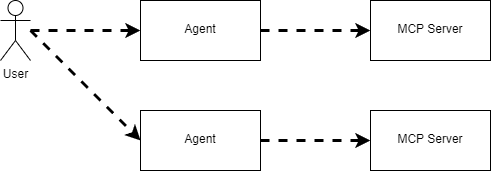

The diagram above was exported from draw.io. Its source (the exported page's mxGraphModel, read from the mxfile embedded in the PNG):
<mxGraphModel dx="744" dy="480" grid="1" gridSize="10" guides="1" tooltips="1" connect="1" arrows="1" fold="1" page="1" pageScale="1" pageWidth="850" pageHeight="1100" math="0" shadow="0">
  <root>
    <mxCell id="0" />
    <mxCell id="1" parent="0" />
    <mxCell id="aVN4WHolgnQnMbO9C0RO-4" value="" style="rounded=0;whiteSpace=wrap;html=1;" parent="1" vertex="1">
      <mxGeometry x="480" y="240" width="120" height="60" as="geometry" />
    </mxCell>
    <mxCell id="aVN4WHolgnQnMbO9C0RO-1" value="" style="rounded=0;whiteSpace=wrap;html=1;" parent="1" vertex="1">
      <mxGeometry x="250" y="240" width="120" height="60" as="geometry" />
    </mxCell>
    <mxCell id="aVN4WHolgnQnMbO9C0RO-2" value="Agent" style="text;html=1;align=center;verticalAlign=middle;whiteSpace=wrap;rounded=0;" parent="1" vertex="1">
      <mxGeometry x="265" y="254" width="90" height="30" as="geometry" />
    </mxCell>
    <mxCell id="aVN4WHolgnQnMbO9C0RO-3" value="MCP Server" style="text;whiteSpace=wrap;align=center;" parent="1" vertex="1">
      <mxGeometry x="495" y="255" width="90" height="30" as="geometry" />
    </mxCell>
    <mxCell id="CsBxFU0ll_3dslrYg9mX-1" value="User" style="shape=umlActor;verticalLabelPosition=bottom;verticalAlign=top;html=1;outlineConnect=0;" parent="1" vertex="1">
      <mxGeometry x="110" y="240" width="30" height="60" as="geometry" />
    </mxCell>
    <mxCell id="MGi1t14IO0t5gAubtUnw-1" value="" style="rounded=0;whiteSpace=wrap;html=1;" parent="1" vertex="1">
      <mxGeometry x="250" y="350" width="120" height="60" as="geometry" />
    </mxCell>
    <mxCell id="MGi1t14IO0t5gAubtUnw-2" value="Agent" style="text;html=1;align=center;verticalAlign=middle;whiteSpace=wrap;rounded=0;" parent="1" vertex="1">
      <mxGeometry x="265" y="364" width="90" height="30" as="geometry" />
    </mxCell>
    <mxCell id="MGi1t14IO0t5gAubtUnw-3" value="" style="endArrow=classic;html=1;rounded=0;entryX=0;entryY=0.5;entryDx=0;entryDy=0;strokeWidth=3;dashed=1;" parent="1" source="CsBxFU0ll_3dslrYg9mX-1" target="aVN4WHolgnQnMbO9C0RO-1" edge="1">
      <mxGeometry width="50" height="50" relative="1" as="geometry">
        <mxPoint x="150" y="430" as="sourcePoint" />
        <mxPoint x="200" y="380" as="targetPoint" />
      </mxGeometry>
    </mxCell>
    <mxCell id="MGi1t14IO0t5gAubtUnw-4" value="" style="endArrow=classic;html=1;rounded=0;entryX=0;entryY=0.5;entryDx=0;entryDy=0;strokeWidth=3;dashed=1;" parent="1" target="aVN4WHolgnQnMbO9C0RO-4" edge="1">
      <mxGeometry width="50" height="50" relative="1" as="geometry">
        <mxPoint x="370" y="270" as="sourcePoint" />
        <mxPoint x="260" y="280" as="targetPoint" />
      </mxGeometry>
    </mxCell>
    <mxCell id="MGi1t14IO0t5gAubtUnw-6" value="" style="endArrow=classic;html=1;rounded=0;entryX=0;entryY=0.5;entryDx=0;entryDy=0;strokeWidth=3;dashed=1;" parent="1" target="MGi1t14IO0t5gAubtUnw-1" edge="1">
      <mxGeometry width="50" height="50" relative="1" as="geometry">
        <mxPoint x="140" y="270" as="sourcePoint" />
        <mxPoint x="260" y="280" as="targetPoint" />
      </mxGeometry>
    </mxCell>
    <mxCell id="sZ-VL92ztYheXcXhK7IX-1" value="" style="rounded=0;whiteSpace=wrap;html=1;" vertex="1" parent="1">
      <mxGeometry x="480" y="350" width="120" height="60" as="geometry" />
    </mxCell>
    <mxCell id="sZ-VL92ztYheXcXhK7IX-2" value="MCP Server" style="text;whiteSpace=wrap;align=center;" vertex="1" parent="1">
      <mxGeometry x="495" y="365" width="90" height="30" as="geometry" />
    </mxCell>
    <mxCell id="sZ-VL92ztYheXcXhK7IX-3" value="" style="endArrow=classic;html=1;rounded=0;entryX=0;entryY=0.5;entryDx=0;entryDy=0;strokeWidth=3;dashed=1;exitX=1;exitY=0.5;exitDx=0;exitDy=0;" edge="1" parent="1" source="MGi1t14IO0t5gAubtUnw-1" target="sZ-VL92ztYheXcXhK7IX-1">
      <mxGeometry width="50" height="50" relative="1" as="geometry">
        <mxPoint x="380" y="280" as="sourcePoint" />
        <mxPoint x="490" y="280" as="targetPoint" />
      </mxGeometry>
    </mxCell>
  </root>
</mxGraphModel>